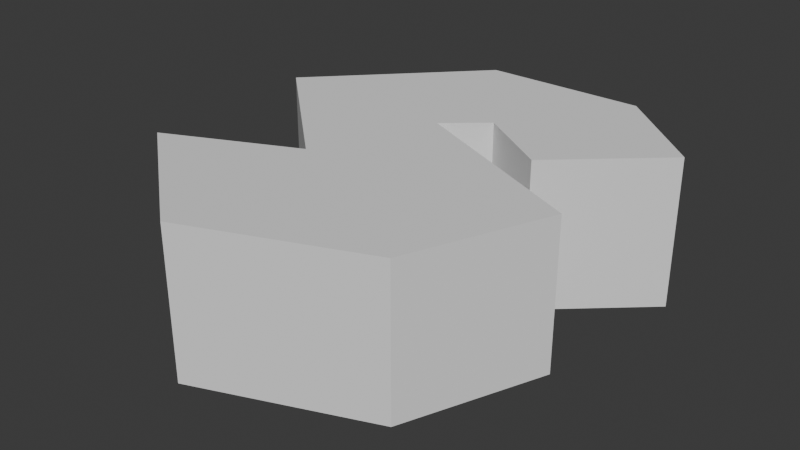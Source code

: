 # Source: sloppy.blend  (saved by Blender 4.2.66; exported with 4.5.12 LTS)
import bpy
from mathutils import Matrix  # noqa: F401  (used for matrix-valued properties, if any)

bpy.ops.wm.read_factory_settings(use_empty=True)
scene = bpy.context.scene
scene.name = 'Scene'

# ---- collections
col_collection = bpy.data.collections.new('Collection'); scene.collection.children.link(col_collection)

# ---- world
world_world = bpy.data.worlds.new('World'); scene.world = world_world
world_world.use_nodes = True; world_world.node_tree.nodes.clear()
_N = world_world.node_tree.nodes; _L = world_world.node_tree.links
n0 = _N.new('ShaderNodeOutputWorld'); n0.name = 'World Output'; n0.location = (300, 300)
n1 = _N.new('ShaderNodeBackground'); n1.name = 'Background'; n1.location = (10, 300)
n1.inputs[0].default_value = (0.05088, 0.05088, 0.05088, 1.0)
_L.new(n1.outputs[0], n0.inputs[0])
n0.is_active_output = True
world_world.color = (0.05088, 0.05088, 0.05088)
world_world.sun_shadow_jitter_overblur = 0.0

# ---- meshes
me_b_ziercurve_039 = bpy.data.meshes.new('BézierCurve.039')
me_b_ziercurve_039.from_pydata([(-1.332, -0.809, -0.2698), (-0.3838, -1.562, -0.2698), (-0.4648, -0.416, -0.2698), (-1.332, -0.809, 0.7302), (-0.3838, -1.562, 0.7302), (-0.4648, -0.416, 0.7302), (-1.38, 0.43, -0.2698), (-0.1258, 0.394, -0.2698), (-0.4198, 1.432, -0.2698), (-1.38, 0.43, 0.7302), (-0.1258, 0.394, 0.7302), (-0.4198, 1.432, 0.7302), (0.7682, -1.109, -0.2698), (1.14, -0.179, -0.2698), (0.7682, -1.109, 0.7302), (1.14, -0.179, 0.7302), (0.1382, 0.622, -0.2698), (0.6362, 0.295, -0.2698), (0.6722, 1.438, -0.2698), (1.29, 0.889, -0.2698), (0.1382, 0.622, 0.7302), (0.6362, 0.295, 0.7302), (0.6722, 1.438, 0.7302), (1.29, 0.889, 0.7302)], [], [(4, 3, 0, 1), (5, 2, 0, 3), (17, 16, 7, 13, 12, 1, 0, 2, 6, 8, 18, 19), (5, 9, 6, 2), (14, 4, 1, 12), (9, 11, 8, 6), (11, 9, 5, 3, 4, 14, 15, 10, 20, 21, 23, 22), (18, 8, 11, 22), (10, 15, 13, 7), (10, 7, 16, 20), (17, 21, 20, 16), (23, 19, 18, 22), (19, 23, 21, 17), (13, 15, 14, 12)])
me_b_ziercurve_039.auto_texspace = False
me_b_ziercurve_039.update()

# ---- curves / text
cu_b_ziercurve = bpy.data.curves.new('BézierCurve', 'CURVE')
cu_b_ziercurve.dimensions = '2D'
_sp = cu_b_ziercurve.splines.new('BEZIER'); _sp.bezier_points.add(6)
_sp.bezier_points.foreach_set('co', [-1.812, -1.416, 0.0, -0.165, -1.332, 0.0, 0.318, 0.378, 0.0, -0.516, 1.128, 0.0, -1.674, 1.239, 0.0, -2.427, 0.6, 0.0, -2.466, -0.765, 0.0])
_sp.bezier_points.foreach_set('handle_left', [-1.812, -1.416, 0.0, -0.165, -1.332, 0.0, 0.318, 0.378, 0.0, -0.516, 1.128, 0.0, -1.674, 1.239, 0.0, -2.427, 0.6, 0.0, -2.466, -0.765, 0.0])
_sp.bezier_points.foreach_set('handle_right', [-1.812, -1.416, 0.0, -0.165, -1.332, 0.0, 0.318, 0.378, 0.0, -0.516, 1.128, 0.0, -1.674, 1.239, 0.0, -2.427, 0.6, 0.0, -2.466, -0.765, 0.0])
_sp.use_cyclic_u = True
_sp = cu_b_ziercurve.splines.new('BEZIER'); _sp.bezier_points.add(11)
_sp.bezier_points.foreach_set('co', [-6.636, -1.626, 0.0, -5.484, -1.173, 0.0, -5.112, -0.243, 0.0, -6.378, 0.33, 0.0, -6.114, 0.558, 0.0, -5.616, 0.231, 0.0, -4.962, 0.825, 0.0, -5.58, 1.374, 0.0, -6.672, 1.368, 0.0, -7.632, 0.366, 0.0, -6.717, -0.48, 0.0, -7.584, -0.873, 0.0])
_sp.bezier_points.foreach_set('handle_left', [-6.636, -1.626, 0.0, -5.484, -1.173, 0.0, -5.112, -0.243, 0.0, -6.378, 0.33, 0.0, -6.114, 0.558, 0.0, -5.616, 0.231, 0.0, -4.962, 0.825, 0.0, -5.58, 1.374, 0.0, -6.672, 1.368, 0.0, -7.632, 0.366, 0.0, -6.717, -0.48, 0.0, -7.584, -0.873, 0.0])
_sp.bezier_points.foreach_set('handle_right', [-6.636, -1.626, 0.0, -5.484, -1.173, 0.0, -5.112, -0.243, 0.0, -6.378, 0.33, 0.0, -6.114, 0.558, 0.0, -5.616, 0.231, 0.0, -4.962, 0.825, 0.0, -5.58, 1.374, 0.0, -6.672, 1.368, 0.0, -7.632, 0.366, 0.0, -6.717, -0.48, 0.0, -7.584, -0.873, 0.0])
_sp.use_cyclic_u = True
_sp = cu_b_ziercurve.splines.new('BEZIER'); _sp.bezier_points.add(7)
_sp.bezier_points.foreach_set('co', [2.523, -1.626, 0.0, 3.354, -1.623, 0.0, 3.354, -1.065, 0.0, 3.891, -1.059, 0.0, 4.407, -0.297, 0.0, 4.317, 1.008, 0.0, 3.66, 1.368, 0.0, 2.517, 1.374, 0.0])
_sp.bezier_points.foreach_set('handle_left', [2.523, -1.626, 0.0, 3.354, -1.623, 0.0, 3.354, -1.065, 0.0, 3.891, -1.059, 0.0, 4.407, -0.297, 0.0, 4.317, 1.008, 0.0, 3.66, 1.368, 0.0, 2.517, 1.374, 0.0])
_sp.bezier_points.foreach_set('handle_right', [2.523, -1.626, 0.0, 3.354, -1.623, 0.0, 3.354, -1.065, 0.0, 3.891, -1.059, 0.0, 4.407, -0.297, 0.0, 4.317, 1.008, 0.0, 3.66, 1.368, 0.0, 2.517, 1.374, 0.0])
_sp.use_cyclic_u = True
_sp = cu_b_ziercurve.splines.new('BEZIER'); _sp.bezier_points.add(7)
_sp.bezier_points.foreach_set('co', [0.474, -1.626, 0.0, 1.305, -1.623, 0.0, 1.305, -1.065, 0.0, 1.842, -1.059, 0.0, 2.358, -0.297, 0.0, 2.268, 1.008, 0.0, 1.611, 1.368, 0.0, 0.468, 1.374, 0.0])
_sp.bezier_points.foreach_set('handle_left', [0.474, -1.626, 0.0, 1.305, -1.623, 0.0, 1.305, -1.065, 0.0, 1.842, -1.059, 0.0, 2.358, -0.297, 0.0, 2.268, 1.008, 0.0, 1.611, 1.368, 0.0, 0.468, 1.374, 0.0])
_sp.bezier_points.foreach_set('handle_right', [0.474, -1.626, 0.0, 1.305, -1.623, 0.0, 1.305, -1.065, 0.0, 1.842, -1.059, 0.0, 2.358, -0.297, 0.0, 2.268, 1.008, 0.0, 1.611, 1.368, 0.0, 0.468, 1.374, 0.0])
_sp.use_cyclic_u = True
_sp = cu_b_ziercurve.splines.new('BEZIER'); _sp.bezier_points.add(5)
_sp.bezier_points.foreach_set('co', [-3.735, -0.738, 0.0, -3.942, 1.374, 0.0, -4.782, 1.368, 0.0, -4.815, -1.623, 0.0, -2.61, -1.629, 0.0, -2.679, -0.489, 0.0])
_sp.bezier_points.foreach_set('handle_left', [-3.735, -0.738, 0.0, -3.942, 1.374, 0.0, -4.782, 1.368, 0.0, -4.815, -1.623, 0.0, -2.61, -1.629, 0.0, -2.679, -0.489, 0.0])
_sp.bezier_points.foreach_set('handle_right', [-3.735, -0.738, 0.0, -3.942, 1.374, 0.0, -4.782, 1.368, 0.0, -4.815, -1.623, 0.0, -2.61, -1.629, 0.0, -2.679, -0.489, 0.0])
_sp.use_cyclic_u = True
_sp = cu_b_ziercurve.splines.new('BEZIER'); _sp.bezier_points.add(9)
_sp.bezier_points.foreach_set('co', [5.331, -1.665, 0.0, 6.501, -1.629, 0.0, 6.474, -0.315, 0.0, 7.533, 0.633, 0.0, 6.879, 1.26, 0.0, 6.108, 0.504, 0.0, 5.676, 1.326, 0.0, 4.626, 0.813, 0.0, 5.664, -0.414, 0.0, 5.475, -1.332, 0.0])
_sp.bezier_points.foreach_set('handle_left', [5.331, -1.665, 0.0, 6.501, -1.629, 0.0, 6.474, -0.315, 0.0, 7.533, 0.633, 0.0, 6.879, 1.26, 0.0, 6.108, 0.504, 0.0, 5.676, 1.326, 0.0, 4.626, 0.813, 0.0, 5.664, -0.414, 0.0, 5.475, -1.332, 0.0])
_sp.bezier_points.foreach_set('handle_right', [5.331, -1.665, 0.0, 6.501, -1.629, 0.0, 6.474, -0.315, 0.0, 7.533, 0.633, 0.0, 6.879, 1.26, 0.0, 6.108, 0.504, 0.0, 5.676, 1.326, 0.0, 4.626, 0.813, 0.0, 5.664, -0.414, 0.0, 5.475, -1.332, 0.0])
_sp.use_cyclic_u = True
_sp = cu_b_ziercurve.splines.new('BEZIER'); _sp.bezier_points.add(4)
_sp.bezier_points.foreach_set('co', [-1.26, 0.246, 0.0, -0.864, 0.009, 0.0, -0.954, -0.477, 0.0, -1.542, -0.441, 0.0, -1.575, -0.096, 0.0])
_sp.bezier_points.foreach_set('handle_left', [-1.26, 0.246, 0.0, -0.864, 0.009, 0.0, -0.954, -0.477, 0.0, -1.542, -0.441, 0.0, -1.575, -0.096, 0.0])
_sp.bezier_points.foreach_set('handle_right', [-1.26, 0.246, 0.0, -0.864, 0.009, 0.0, -0.954, -0.477, 0.0, -1.542, -0.441, 0.0, -1.575, -0.096, 0.0])
_sp.use_cyclic_u = True
_sp = cu_b_ziercurve.splines.new('BEZIER'); _sp.bezier_points.add(3)
_sp.bezier_points.foreach_set('co', [1.269, 0.462, 0.0, 1.722, 0.378, 0.0, 1.602, -0.075, 0.0, 1.302, -0.132, 0.0])
_sp.bezier_points.foreach_set('handle_left', [1.269, 0.462, 0.0, 1.722, 0.378, 0.0, 1.602, -0.075, 0.0, 1.302, -0.132, 0.0])
_sp.bezier_points.foreach_set('handle_right', [1.269, 0.462, 0.0, 1.722, 0.378, 0.0, 1.602, -0.075, 0.0, 1.302, -0.132, 0.0])
_sp.use_cyclic_u = True
_sp = cu_b_ziercurve.splines.new('BEZIER'); _sp.bezier_points.add(3)
_sp.bezier_points.foreach_set('co', [3.318, 0.462, 0.0, 3.771, 0.378, 0.0, 3.651, -0.075, 0.0, 3.351, -0.132, 0.0])
_sp.bezier_points.foreach_set('handle_left', [3.318, 0.462, 0.0, 3.771, 0.378, 0.0, 3.651, -0.075, 0.0, 3.351, -0.132, 0.0])
_sp.bezier_points.foreach_set('handle_right', [3.318, 0.462, 0.0, 3.771, 0.378, 0.0, 3.651, -0.075, 0.0, 3.351, -0.132, 0.0])
_sp.use_cyclic_u = True
cu_b_ziercurve.use_path = True
cu_b_ziercurve.extrude = 0.5
cu_b_ziercurve.fill_mode = 'BOTH'

# ---- objects
ob_st2_sloppy = bpy.data.objects.new('ST2:sloppy', cu_b_ziercurve)
ob_st2_sloppy_bakedframes_anchor = bpy.data.objects.new('ST2:sloppy_BakedFrames_Anchor', None)
ob_st2_sloppyfrozen = bpy.data.objects.new('ST2:sloppyFrozen', me_b_ziercurve_039)

# ---- transforms, parenting, visibility, modifiers, constraints
ob_st2_sloppy.location = (0.0, 0.0, 0.0)
ob_st2_sloppy.hide_render = True
ob_st2_sloppy_bakedframes_anchor.location = (0.0, 0.0, 0.0)
ob_st2_sloppyfrozen.parent = ob_st2_sloppy_bakedframes_anchor
ob_st2_sloppyfrozen.location = (9.537e-07, 7.451e-09, 0.0)
ob_st2_sloppyfrozen.scale = (1.677, 1.677, 1.677)

# ---- collection membership
col_collection.objects.link(ob_st2_sloppy)
col_collection.objects.link(ob_st2_sloppy_bakedframes_anchor)
col_collection.objects.link(ob_st2_sloppyfrozen)

# ---- scene / render settings (as saved in the file)
scene.frame_start = 1; scene.frame_end = 250; scene.frame_set(0)
scene.render.engine = 'BLENDER_EEVEE_NEXT'
bpy.context.view_layer.update()

# ---- added for rendering (the .blend has no active camera and no usable light): camera, sun
cam_auto = bpy.data.cameras.new('AutoCamera')
cam_auto.lens = 50.0
cam_auto.sensor_width = 36.0
cam_auto.clip_end = 1000.0
ob_auto_camera = bpy.data.objects.new('AutoCamera', cam_auto)
scene.collection.objects.link(ob_auto_camera)
ob_auto_camera.location = (6.34652, -7.80991, 5.52322)
ob_auto_camera.rotation_euler = (1.09748, -7.21219e-08, 0.694738)
scene.camera = ob_auto_camera
light_auto_sun = bpy.data.lights.new('AutoSun', 'SUN')
light_auto_sun.energy = 3.0
light_auto_sun.angle = 0.0523599
ob_auto_sun = bpy.data.objects.new('AutoSun', light_auto_sun)
scene.collection.objects.link(ob_auto_sun)
ob_auto_sun.rotation_euler = (0.872665, 0.174533, 0.523599)
bpy.context.view_layer.update()
